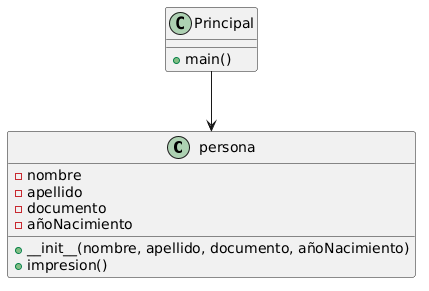

The diagram above was rendered by PlantUML. Its source (embedded in the PNG):
@startuml
class persona {
    - nombre
    - apellido
    - documento
    - añoNacimiento
    + __init__(nombre, apellido, documento, añoNacimiento)
    + impresion()
}

class Principal {
    + main()
}

Principal --> persona
@enduml